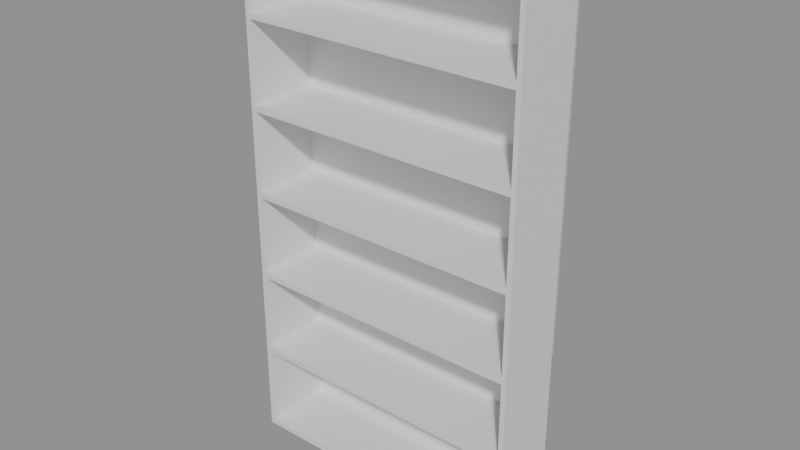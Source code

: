 # Source: e1327_after.blend  (saved by Blender 5.2.44; exported with 4.5.12 LTS)
import bpy
from mathutils import Matrix  # noqa: F401  (used for matrix-valued properties, if any)

bpy.ops.wm.read_factory_settings(use_empty=True)
scene = bpy.context.scene
scene.name = 'Scene'

# ---- materials (node trees are filled in below, after node groups)
mat_madera_roble = bpy.data.materials.new('Madera_Roble')

# ---- material node trees
mat_madera_roble.use_nodes = True; mat_madera_roble.node_tree.nodes.clear()
_N = mat_madera_roble.node_tree.nodes; _L = mat_madera_roble.node_tree.links
n0 = _N.new('ShaderNodeBsdfPrincipled'); n0.name = 'Principled BSDF'; n0.location = (-200, 100)
n0.inputs[3].default_value = 1.45
n0.inputs[10].default_value = 0.005
n1 = _N.new('ShaderNodeOutputMaterial'); n1.name = 'Material Output'; n1.location = (200, 100)
_L.new(n0.outputs[0], n1.inputs[0])
n1.is_active_output = True

# ---- meshes
me_estanteria_roble_lat_izq_mesh = bpy.data.meshes.new('Estanteria_Roble_Lat_Izq_mesh')
me_estanteria_roble_lat_izq_mesh.from_pydata([(0.0, 0.0, 0.0), (0.02, 0.0, 0.0), (0.02, 0.3, 0.0), (0.0, 0.3, 0.0), (0.0, 0.0, 2.2), (0.02, 0.0, 2.2), (0.02, 0.3, 2.2), (0.0, 0.3, 2.2)], [], [(0, 1, 2, 3), (4, 5, 6, 7), (0, 1, 5, 4), (1, 2, 6, 5), (2, 3, 7, 6), (3, 0, 4, 7)])
me_estanteria_roble_lat_izq_mesh.materials.append(mat_madera_roble)
me_estanteria_roble_lat_izq_mesh.update()
me_estanteria_roble_lat_der_mesh = bpy.data.meshes.new('Estanteria_Roble_Lat_Der_mesh')
me_estanteria_roble_lat_der_mesh.from_pydata([(0.0, 0.0, 0.0), (0.02, 0.0, 0.0), (0.02, 0.3, 0.0), (0.0, 0.3, 0.0), (0.0, 0.0, 2.2), (0.02, 0.0, 2.2), (0.02, 0.3, 2.2), (0.0, 0.3, 2.2)], [], [(0, 1, 2, 3), (4, 5, 6, 7), (0, 1, 5, 4), (1, 2, 6, 5), (2, 3, 7, 6), (3, 0, 4, 7)])
me_estanteria_roble_lat_der_mesh.materials.append(mat_madera_roble)
me_estanteria_roble_lat_der_mesh.update()
me_estanteria_roble_base_mesh = bpy.data.meshes.new('Estanteria_Roble_Base_mesh')
me_estanteria_roble_base_mesh.from_pydata([(0.0, 0.0, 0.0), (1.16, 0.0, 0.0), (1.16, 0.3, 0.0), (0.0, 0.3, 0.0), (0.0, 0.0, 0.025), (1.16, 0.0, 0.025), (1.16, 0.3, 0.025), (0.0, 0.3, 0.025)], [], [(0, 1, 2, 3), (4, 5, 6, 7), (0, 1, 5, 4), (1, 2, 6, 5), (2, 3, 7, 6), (3, 0, 4, 7)])
me_estanteria_roble_base_mesh.materials.append(mat_madera_roble)
me_estanteria_roble_base_mesh.update()
me_estanteria_roble_tapa_mesh = bpy.data.meshes.new('Estanteria_Roble_Tapa_mesh')
me_estanteria_roble_tapa_mesh.from_pydata([(0.0, 0.0, 0.0), (1.16, 0.0, 0.0), (1.16, 0.3, 0.0), (0.0, 0.3, 0.0), (0.0, 0.0, 0.025), (1.16, 0.0, 0.025), (1.16, 0.3, 0.025), (0.0, 0.3, 0.025)], [], [(0, 1, 2, 3), (4, 5, 6, 7), (0, 1, 5, 4), (1, 2, 6, 5), (2, 3, 7, 6), (3, 0, 4, 7)])
me_estanteria_roble_tapa_mesh.materials.append(mat_madera_roble)
me_estanteria_roble_tapa_mesh.update()
me_estanteria_roble_estante_1_mesh = bpy.data.meshes.new('Estanteria_Roble_Estante_1_mesh')
me_estanteria_roble_estante_1_mesh.from_pydata([(0.0, 0.0, 0.0), (1.16, 0.0, 0.0), (1.16, 0.3, 0.0), (0.0, 0.3, 0.0), (0.0, 0.0, 0.025), (1.16, 0.0, 0.025), (1.16, 0.3, 0.025), (0.0, 0.3, 0.025)], [], [(0, 1, 2, 3), (4, 5, 6, 7), (0, 1, 5, 4), (1, 2, 6, 5), (2, 3, 7, 6), (3, 0, 4, 7)])
me_estanteria_roble_estante_1_mesh.materials.append(mat_madera_roble)
me_estanteria_roble_estante_1_mesh.update()
me_estanteria_roble_estante_2_mesh = bpy.data.meshes.new('Estanteria_Roble_Estante_2_mesh')
me_estanteria_roble_estante_2_mesh.from_pydata([(0.0, 0.0, 0.0), (1.16, 0.0, 0.0), (1.16, 0.3, 0.0), (0.0, 0.3, 0.0), (0.0, 0.0, 0.025), (1.16, 0.0, 0.025), (1.16, 0.3, 0.025), (0.0, 0.3, 0.025)], [], [(0, 1, 2, 3), (4, 5, 6, 7), (0, 1, 5, 4), (1, 2, 6, 5), (2, 3, 7, 6), (3, 0, 4, 7)])
me_estanteria_roble_estante_2_mesh.materials.append(mat_madera_roble)
me_estanteria_roble_estante_2_mesh.update()
me_estanteria_roble_estante_3_mesh = bpy.data.meshes.new('Estanteria_Roble_Estante_3_mesh')
me_estanteria_roble_estante_3_mesh.from_pydata([(0.0, 0.0, 0.0), (1.16, 0.0, 0.0), (1.16, 0.3, 0.0), (0.0, 0.3, 0.0), (0.0, 0.0, 0.025), (1.16, 0.0, 0.025), (1.16, 0.3, 0.025), (0.0, 0.3, 0.025)], [], [(0, 1, 2, 3), (4, 5, 6, 7), (0, 1, 5, 4), (1, 2, 6, 5), (2, 3, 7, 6), (3, 0, 4, 7)])
me_estanteria_roble_estante_3_mesh.materials.append(mat_madera_roble)
me_estanteria_roble_estante_3_mesh.update()
me_estanteria_roble_estante_4_mesh = bpy.data.meshes.new('Estanteria_Roble_Estante_4_mesh')
me_estanteria_roble_estante_4_mesh.from_pydata([(0.0, 0.0, 0.0), (1.16, 0.0, 0.0), (1.16, 0.3, 0.0), (0.0, 0.3, 0.0), (0.0, 0.0, 0.025), (1.16, 0.0, 0.025), (1.16, 0.3, 0.025), (0.0, 0.3, 0.025)], [], [(0, 1, 2, 3), (4, 5, 6, 7), (0, 1, 5, 4), (1, 2, 6, 5), (2, 3, 7, 6), (3, 0, 4, 7)])
me_estanteria_roble_estante_4_mesh.materials.append(mat_madera_roble)
me_estanteria_roble_estante_4_mesh.update()
me_estanteria_roble_estante_5_mesh = bpy.data.meshes.new('Estanteria_Roble_Estante_5_mesh')
me_estanteria_roble_estante_5_mesh.from_pydata([(0.0, 0.0, 0.0), (1.16, 0.0, 0.0), (1.16, 0.3, 0.0), (0.0, 0.3, 0.0), (0.0, 0.0, 0.025), (1.16, 0.0, 0.025), (1.16, 0.3, 0.025), (0.0, 0.3, 0.025)], [], [(0, 1, 2, 3), (4, 5, 6, 7), (0, 1, 5, 4), (1, 2, 6, 5), (2, 3, 7, 6), (3, 0, 4, 7)])
me_estanteria_roble_estante_5_mesh.materials.append(mat_madera_roble)
me_estanteria_roble_estante_5_mesh.update()
me_estanteria_roble_fondo_mesh = bpy.data.meshes.new('Estanteria_Roble_Fondo_mesh')
me_estanteria_roble_fondo_mesh.from_pydata([(0.0, 0.0, 0.0), (1.2, 0.0, 0.0), (1.2, 0.01, 0.0), (0.0, 0.01, 0.0), (0.0, 0.0, 2.2), (1.2, 0.0, 2.2), (1.2, 0.01, 2.2), (0.0, 0.01, 2.2)], [], [(0, 1, 2, 3), (4, 5, 6, 7), (0, 1, 5, 4), (1, 2, 6, 5), (2, 3, 7, 6), (3, 0, 4, 7)])
me_estanteria_roble_fondo_mesh.materials.append(mat_madera_roble)
me_estanteria_roble_fondo_mesh.update()

# ---- objects
ob_estanteria_roble = bpy.data.objects.new('Estanteria_Roble', None)
ob_estanteria_roble_lat_izq = bpy.data.objects.new('Estanteria_Roble_Lat_Izq', me_estanteria_roble_lat_izq_mesh)
ob_estanteria_roble_lat_der = bpy.data.objects.new('Estanteria_Roble_Lat_Der', me_estanteria_roble_lat_der_mesh)
ob_estanteria_roble_base = bpy.data.objects.new('Estanteria_Roble_Base', me_estanteria_roble_base_mesh)
ob_estanteria_roble_tapa = bpy.data.objects.new('Estanteria_Roble_Tapa', me_estanteria_roble_tapa_mesh)
ob_estanteria_roble_estante_1 = bpy.data.objects.new('Estanteria_Roble_Estante_1', me_estanteria_roble_estante_1_mesh)
ob_estanteria_roble_estante_2 = bpy.data.objects.new('Estanteria_Roble_Estante_2', me_estanteria_roble_estante_2_mesh)
ob_estanteria_roble_estante_3 = bpy.data.objects.new('Estanteria_Roble_Estante_3', me_estanteria_roble_estante_3_mesh)
ob_estanteria_roble_estante_4 = bpy.data.objects.new('Estanteria_Roble_Estante_4', me_estanteria_roble_estante_4_mesh)
ob_estanteria_roble_estante_5 = bpy.data.objects.new('Estanteria_Roble_Estante_5', me_estanteria_roble_estante_5_mesh)
ob_estanteria_roble_fondo = bpy.data.objects.new('Estanteria_Roble_Fondo', me_estanteria_roble_fondo_mesh)

# ---- transforms, parenting, visibility, modifiers, constraints
ob_estanteria_roble.location = (0.0, 0.0, 0.0)
ob_estanteria_roble.empty_display_type = 'ARROWS'
ob_estanteria_roble_lat_izq.parent = ob_estanteria_roble
ob_estanteria_roble_lat_izq.location = (0.0, 0.0, 0.0)
ob_estanteria_roble_lat_der.parent = ob_estanteria_roble
ob_estanteria_roble_lat_der.location = (1.18, 0.0, 0.0)
ob_estanteria_roble_base.parent = ob_estanteria_roble
ob_estanteria_roble_base.location = (0.02, 0.0, 0.0)
ob_estanteria_roble_tapa.parent = ob_estanteria_roble
ob_estanteria_roble_tapa.location = (0.02, 0.0, 2.175)
ob_estanteria_roble_estante_1.parent = ob_estanteria_roble
ob_estanteria_roble_estante_1.location = (0.02, 0.0, 0.3708)
ob_estanteria_roble_estante_2.parent = ob_estanteria_roble
ob_estanteria_roble_estante_2.location = (0.02, 0.0, 0.7292)
ob_estanteria_roble_estante_3.parent = ob_estanteria_roble
ob_estanteria_roble_estante_3.location = (0.02, 0.0, 1.087)
ob_estanteria_roble_estante_4.parent = ob_estanteria_roble
ob_estanteria_roble_estante_4.location = (0.02, 0.0, 1.446)
ob_estanteria_roble_estante_5.parent = ob_estanteria_roble
ob_estanteria_roble_estante_5.location = (0.02, 0.0, 1.804)
ob_estanteria_roble_fondo.parent = ob_estanteria_roble
ob_estanteria_roble_fondo.location = (0.0, 0.29, 0.0)

# ---- collection membership
scene.collection.objects.link(ob_estanteria_roble)
scene.collection.objects.link(ob_estanteria_roble_lat_izq)
scene.collection.objects.link(ob_estanteria_roble_lat_der)
scene.collection.objects.link(ob_estanteria_roble_base)
scene.collection.objects.link(ob_estanteria_roble_tapa)
scene.collection.objects.link(ob_estanteria_roble_estante_1)
scene.collection.objects.link(ob_estanteria_roble_estante_2)
scene.collection.objects.link(ob_estanteria_roble_estante_3)
scene.collection.objects.link(ob_estanteria_roble_estante_4)
scene.collection.objects.link(ob_estanteria_roble_estante_5)
scene.collection.objects.link(ob_estanteria_roble_fondo)

# ---- scene / render settings (as saved in the file)
scene.frame_start = 1; scene.frame_end = 250; scene.frame_set(1)
scene.render.engine = 'BLENDER_EEVEE_NEXT'
scene.render.bake_bias = 0.0
scene.render.bake_samples = 0
scene.render.compositor_device = 'GPU'
scene.eevee.use_volume_custom_range = False
scene.eevee.fast_gi_thickness_near = 0.1
scene.eevee.fast_gi_thickness_far = 0.0
scene.eevee.ray_tracing_options.screen_trace_thickness = 0.1
bpy.context.view_layer.update()

# ---- added for rendering (the .blend has no active camera and no usable light): camera, sun + grey world if the file has none
cam_auto = bpy.data.cameras.new('AutoCamera')
cam_auto.lens = 50.0
cam_auto.sensor_width = 36.0
cam_auto.clip_end = 1000.0
ob_auto_camera = bpy.data.objects.new('AutoCamera', cam_auto)
scene.collection.objects.link(ob_auto_camera)
ob_auto_camera.location = (2.93516, -2.65219, 2.96813)
ob_auto_camera.rotation_euler = (1.09748, -7.21219e-08, 0.694738)
scene.camera = ob_auto_camera
light_auto_sun = bpy.data.lights.new('AutoSun', 'SUN')
light_auto_sun.energy = 3.0
light_auto_sun.angle = 0.0523599
ob_auto_sun = bpy.data.objects.new('AutoSun', light_auto_sun)
scene.collection.objects.link(ob_auto_sun)
ob_auto_sun.rotation_euler = (0.872665, 0.174533, 0.523599)
if scene.world is None:
    world_auto = bpy.data.worlds.new('AutoWorld')
    world_auto.color = (0.3, 0.3, 0.3)
    scene.world = world_auto
bpy.context.view_layer.update()
